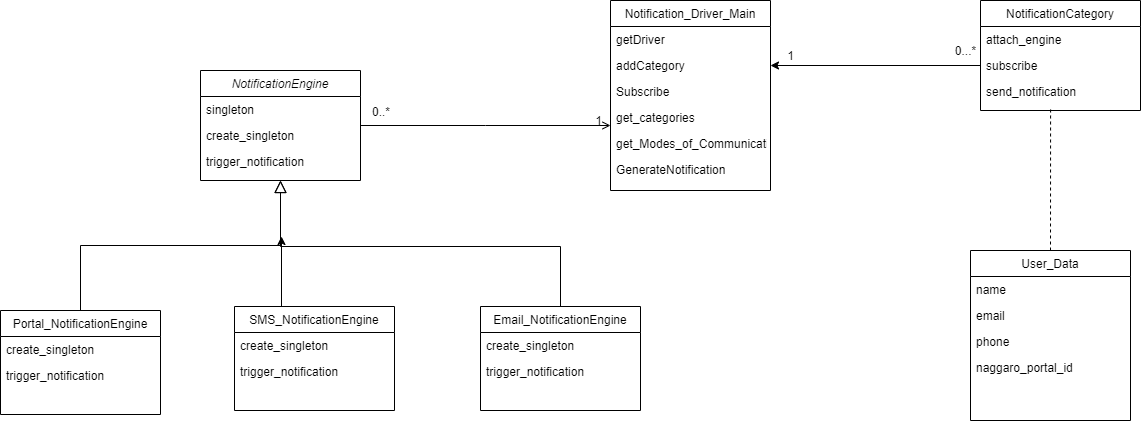

The diagram above was exported from draw.io. Its source (the exported page's mxGraphModel, read from the mxfile embedded in the PNG):
<mxGraphModel dx="1038" dy="531" grid="1" gridSize="10" guides="1" tooltips="1" connect="1" arrows="1" fold="1" page="1" pageScale="1" pageWidth="827" pageHeight="1169" math="0" shadow="0">
  <root>
    <mxCell id="WIyWlLk6GJQsqaUBKTNV-0" />
    <mxCell id="WIyWlLk6GJQsqaUBKTNV-1" parent="WIyWlLk6GJQsqaUBKTNV-0" />
    <mxCell id="zkfFHV4jXpPFQw0GAbJ--0" value="NotificationEngine" style="swimlane;fontStyle=2;align=center;verticalAlign=top;childLayout=stackLayout;horizontal=1;startSize=26;horizontalStack=0;resizeParent=1;resizeLast=0;collapsible=1;marginBottom=0;rounded=0;shadow=0;strokeWidth=1;" parent="WIyWlLk6GJQsqaUBKTNV-1" vertex="1">
      <mxGeometry x="220" y="120" width="160" height="110" as="geometry">
        <mxRectangle x="230" y="140" width="160" height="26" as="alternateBounds" />
      </mxGeometry>
    </mxCell>
    <mxCell id="zkfFHV4jXpPFQw0GAbJ--1" value="singleton" style="text;align=left;verticalAlign=top;spacingLeft=4;spacingRight=4;overflow=hidden;rotatable=0;points=[[0,0.5],[1,0.5]];portConstraint=eastwest;" parent="zkfFHV4jXpPFQw0GAbJ--0" vertex="1">
      <mxGeometry y="26" width="160" height="26" as="geometry" />
    </mxCell>
    <mxCell id="zkfFHV4jXpPFQw0GAbJ--2" value="create_singleton" style="text;align=left;verticalAlign=top;spacingLeft=4;spacingRight=4;overflow=hidden;rotatable=0;points=[[0,0.5],[1,0.5]];portConstraint=eastwest;rounded=0;shadow=0;html=0;" parent="zkfFHV4jXpPFQw0GAbJ--0" vertex="1">
      <mxGeometry y="52" width="160" height="26" as="geometry" />
    </mxCell>
    <mxCell id="zkfFHV4jXpPFQw0GAbJ--3" value="trigger_notification" style="text;align=left;verticalAlign=top;spacingLeft=4;spacingRight=4;overflow=hidden;rotatable=0;points=[[0,0.5],[1,0.5]];portConstraint=eastwest;rounded=0;shadow=0;html=0;" parent="zkfFHV4jXpPFQw0GAbJ--0" vertex="1">
      <mxGeometry y="78" width="160" height="26" as="geometry" />
    </mxCell>
    <mxCell id="zkfFHV4jXpPFQw0GAbJ--12" value="" style="endArrow=block;endSize=10;endFill=0;shadow=0;strokeWidth=1;rounded=0;edgeStyle=elbowEdgeStyle;elbow=vertical;" parent="WIyWlLk6GJQsqaUBKTNV-1" source="zkfFHV4jXpPFQw0GAbJ--6" target="zkfFHV4jXpPFQw0GAbJ--0" edge="1">
      <mxGeometry width="160" relative="1" as="geometry">
        <mxPoint x="200" y="203" as="sourcePoint" />
        <mxPoint x="200" y="203" as="targetPoint" />
      </mxGeometry>
    </mxCell>
    <mxCell id="zkfFHV4jXpPFQw0GAbJ--16" value="" style="endArrow=block;endSize=10;endFill=0;shadow=0;strokeWidth=1;rounded=0;edgeStyle=elbowEdgeStyle;elbow=vertical;" parent="WIyWlLk6GJQsqaUBKTNV-1" target="zkfFHV4jXpPFQw0GAbJ--0" edge="1">
      <mxGeometry width="160" relative="1" as="geometry">
        <mxPoint x="580" y="361.5" as="sourcePoint" />
        <mxPoint x="310" y="271" as="targetPoint" />
      </mxGeometry>
    </mxCell>
    <mxCell id="zkfFHV4jXpPFQw0GAbJ--26" value="" style="endArrow=open;shadow=0;strokeWidth=1;strokeColor=#000000;rounded=0;endFill=1;edgeStyle=elbowEdgeStyle;elbow=vertical;" parent="WIyWlLk6GJQsqaUBKTNV-1" source="zkfFHV4jXpPFQw0GAbJ--0" target="zkfFHV4jXpPFQw0GAbJ--17" edge="1">
      <mxGeometry x="0.5" y="41" relative="1" as="geometry">
        <mxPoint x="380" y="192" as="sourcePoint" />
        <mxPoint x="540" y="192" as="targetPoint" />
        <mxPoint x="-40" y="32" as="offset" />
      </mxGeometry>
    </mxCell>
    <mxCell id="zkfFHV4jXpPFQw0GAbJ--27" value="0..*" style="resizable=0;align=left;verticalAlign=bottom;labelBackgroundColor=none;fontSize=12;" parent="zkfFHV4jXpPFQw0GAbJ--26" connectable="0" vertex="1">
      <mxGeometry x="-1" relative="1" as="geometry">
        <mxPoint x="10" y="-5" as="offset" />
      </mxGeometry>
    </mxCell>
    <mxCell id="zkfFHV4jXpPFQw0GAbJ--28" value="1" style="resizable=0;align=right;verticalAlign=bottom;labelBackgroundColor=none;fontSize=12;" parent="zkfFHV4jXpPFQw0GAbJ--26" connectable="0" vertex="1">
      <mxGeometry x="1" relative="1" as="geometry">
        <mxPoint x="-7" y="4" as="offset" />
      </mxGeometry>
    </mxCell>
    <mxCell id="zkfFHV4jXpPFQw0GAbJ--17" value="Notification_Driver_Main" style="swimlane;fontStyle=0;align=center;verticalAlign=top;childLayout=stackLayout;horizontal=1;startSize=26;horizontalStack=0;resizeParent=1;resizeLast=0;collapsible=1;marginBottom=0;rounded=0;shadow=0;strokeWidth=1;" parent="WIyWlLk6GJQsqaUBKTNV-1" vertex="1">
      <mxGeometry x="630" y="50" width="160" height="190" as="geometry">
        <mxRectangle x="550" y="140" width="160" height="26" as="alternateBounds" />
      </mxGeometry>
    </mxCell>
    <mxCell id="zkfFHV4jXpPFQw0GAbJ--18" value="getDriver" style="text;align=left;verticalAlign=top;spacingLeft=4;spacingRight=4;overflow=hidden;rotatable=0;points=[[0,0.5],[1,0.5]];portConstraint=eastwest;" parent="zkfFHV4jXpPFQw0GAbJ--17" vertex="1">
      <mxGeometry y="26" width="160" height="26" as="geometry" />
    </mxCell>
    <mxCell id="zkfFHV4jXpPFQw0GAbJ--19" value="addCategory" style="text;align=left;verticalAlign=top;spacingLeft=4;spacingRight=4;overflow=hidden;rotatable=0;points=[[0,0.5],[1,0.5]];portConstraint=eastwest;rounded=0;shadow=0;html=0;" parent="zkfFHV4jXpPFQw0GAbJ--17" vertex="1">
      <mxGeometry y="52" width="160" height="26" as="geometry" />
    </mxCell>
    <mxCell id="zkfFHV4jXpPFQw0GAbJ--20" value="Subscribe" style="text;align=left;verticalAlign=top;spacingLeft=4;spacingRight=4;overflow=hidden;rotatable=0;points=[[0,0.5],[1,0.5]];portConstraint=eastwest;rounded=0;shadow=0;html=0;" parent="zkfFHV4jXpPFQw0GAbJ--17" vertex="1">
      <mxGeometry y="78" width="160" height="26" as="geometry" />
    </mxCell>
    <mxCell id="zkfFHV4jXpPFQw0GAbJ--21" value="get_categories" style="text;align=left;verticalAlign=top;spacingLeft=4;spacingRight=4;overflow=hidden;rotatable=0;points=[[0,0.5],[1,0.5]];portConstraint=eastwest;rounded=0;shadow=0;html=0;" parent="zkfFHV4jXpPFQw0GAbJ--17" vertex="1">
      <mxGeometry y="104" width="160" height="26" as="geometry" />
    </mxCell>
    <mxCell id="zkfFHV4jXpPFQw0GAbJ--22" value="get_Modes_of_Communication" style="text;align=left;verticalAlign=top;spacingLeft=4;spacingRight=4;overflow=hidden;rotatable=0;points=[[0,0.5],[1,0.5]];portConstraint=eastwest;rounded=0;shadow=0;html=0;" parent="zkfFHV4jXpPFQw0GAbJ--17" vertex="1">
      <mxGeometry y="130" width="160" height="26" as="geometry" />
    </mxCell>
    <mxCell id="zkfFHV4jXpPFQw0GAbJ--25" value="GenerateNotification" style="text;align=left;verticalAlign=top;spacingLeft=4;spacingRight=4;overflow=hidden;rotatable=0;points=[[0,0.5],[1,0.5]];portConstraint=eastwest;" parent="zkfFHV4jXpPFQw0GAbJ--17" vertex="1">
      <mxGeometry y="156" width="160" height="26" as="geometry" />
    </mxCell>
    <mxCell id="zkfFHV4jXpPFQw0GAbJ--6" value="Portal_NotificationEngine" style="swimlane;fontStyle=0;align=center;verticalAlign=top;childLayout=stackLayout;horizontal=1;startSize=26;horizontalStack=0;resizeParent=1;resizeLast=0;collapsible=1;marginBottom=0;rounded=0;shadow=0;strokeWidth=1;" parent="WIyWlLk6GJQsqaUBKTNV-1" vertex="1">
      <mxGeometry x="20" y="360" width="160" height="104" as="geometry">
        <mxRectangle x="130" y="380" width="160" height="26" as="alternateBounds" />
      </mxGeometry>
    </mxCell>
    <mxCell id="zkfFHV4jXpPFQw0GAbJ--7" value="create_singleton" style="text;align=left;verticalAlign=top;spacingLeft=4;spacingRight=4;overflow=hidden;rotatable=0;points=[[0,0.5],[1,0.5]];portConstraint=eastwest;" parent="zkfFHV4jXpPFQw0GAbJ--6" vertex="1">
      <mxGeometry y="26" width="160" height="26" as="geometry" />
    </mxCell>
    <mxCell id="zkfFHV4jXpPFQw0GAbJ--8" value="trigger_notification" style="text;align=left;verticalAlign=top;spacingLeft=4;spacingRight=4;overflow=hidden;rotatable=0;points=[[0,0.5],[1,0.5]];portConstraint=eastwest;rounded=0;shadow=0;html=0;" parent="zkfFHV4jXpPFQw0GAbJ--6" vertex="1">
      <mxGeometry y="52" width="160" height="26" as="geometry" />
    </mxCell>
    <mxCell id="-LKchg-hcdc6KRZxCvFK-11" value="&lt;span style=&quot;color: rgba(0 , 0 , 0 , 0) ; font-family: monospace ; font-size: 0px&quot;&gt;%3CmxGraphModel%3E%3Croot%3E%3CmxCell%20id%3D%220%22%2F%3E%3CmxCell%20id%3D%221%22%20parent%3D%220%22%2F%3E%3CmxCell%20id%3D%222%22%20value%3D%22SMS_NotificationEngine%22%20style%3D%22swimlane%3BfontStyle%3D0%3Balign%3Dcenter%3BverticalAlign%3Dtop%3BchildLayout%3DstackLayout%3Bhorizontal%3D1%3BstartSize%3D26%3BhorizontalStack%3D0%3BresizeParent%3D1%3BresizeLast%3D0%3Bcollapsible%3D1%3BmarginBottom%3D0%3Brounded%3D0%3Bshadow%3D0%3BstrokeWidth%3D1%3B%22%20vertex%3D%221%22%20parent%3D%221%22%3E%3CmxGeometry%20x%3D%2220%22%20y%3D%22360%22%20width%3D%22160%22%20height%3D%2286%22%20as%3D%22geometry%22%3E%3CmxRectangle%20x%3D%22130%22%20y%3D%22380%22%20width%3D%22160%22%20height%3D%2226%22%20as%3D%22alternateBounds%22%2F%3E%3C%2FmxGeometry%3E%3C%2FmxCell%3E%3CmxCell%20id%3D%223%22%20value%3D%22create_singleton%22%20style%3D%22text%3Balign%3Dleft%3BverticalAlign%3Dtop%3BspacingLeft%3D4%3BspacingRight%3D4%3Boverflow%3Dhidden%3Brotatable%3D0%3Bpoints%3D%5B%5B0%2C0.5%5D%2C%5B1%2C0.5%5D%5D%3BportConstraint%3Deastwest%3B%22%20vertex%3D%221%22%20parent%3D%222%22%3E%3CmxGeometry%20y%3D%2226%22%20width%3D%22160%22%20height%3D%2226%22%20as%3D%22geometry%22%2F%3E%3C%2FmxCell%3E%3CmxCell%20id%3D%224%22%20value%3D%22trigger_notification%22%20style%3D%22text%3Balign%3Dleft%3BverticalAlign%3Dtop%3BspacingLeft%3D4%3BspacingRight%3D4%3Boverflow%3Dhidden%3Brotatable%3D0%3Bpoints%3D%5B%5B0%2C0.5%5D%2C%5B1%2C0.5%5D%5D%3BportConstraint%3Deastwest%3Brounded%3D0%3Bshadow%3D0%3Bhtml%3D0%3B%22%20vertex%3D%221%22%20parent%3D%222%22%3E%3CmxGeometry%20y%3D%2252%22%20width%3D%22160%22%20height%3D%2226%22%20as%3D%22geometry%22%2F%3E%3C%2FmxCell%3E%3C%2Froot%3E%3C%2FmxGraphModel%3E&lt;/span&gt;&lt;span style=&quot;color: rgba(0 , 0 , 0 , 0) ; font-family: monospace ; font-size: 0px&quot;&gt;%3CmxGraphModel%3E%3Croot%3E%3CmxCell%20id%3D%220%22%2F%3E%3CmxCell%20id%3D%221%22%20parent%3D%220%22%2F%3E%3CmxCell%20id%3D%222%22%20value%3D%22SMS_NotificationEngine%22%20style%3D%22swimlane%3BfontStyle%3D0%3Balign%3Dcenter%3BverticalAlign%3Dtop%3BchildLayout%3DstackLayout%3Bhorizontal%3D1%3BstartSize%3D26%3BhorizontalStack%3D0%3BresizeParent%3D1%3BresizeLast%3D0%3Bcollapsible%3D1%3BmarginBottom%3D0%3Brounded%3D0%3Bshadow%3D0%3BstrokeWidth%3D1%3B%22%20vertex%3D%221%22%20parent%3D%221%22%3E%3CmxGeometry%20x%3D%2220%22%20y%3D%22360%22%20width%3D%22160%22%20height%3D%2286%22%20as%3D%22geometry%22%3E%3CmxRectangle%20x%3D%22130%22%20y%3D%22380%22%20width%3D%22160%22%20height%3D%2226%22%20as%3D%22alternateBounds%22%2F%3E%3C%2FmxGeometry%3E%3C%2FmxCell%3E%3CmxCell%20id%3D%223%22%20value%3D%22create_singleton%22%20style%3D%22text%3Balign%3Dleft%3BverticalAlign%3Dtop%3BspacingLeft%3D4%3BspacingRight%3D4%3Boverflow%3Dhidden%3Brotatable%3D0%3Bpoints%3D%5B%5B0%2C0.5%5D%2C%5B1%2C0.5%5D%5D%3BportConstraint%3Deastwest%3B%22%20vertex%3D%221%22%20parent%3D%222%22%3E%3CmxGeometry%20y%3D%2226%22%20width%3D%22160%22%20height%3D%2226%22%20as%3D%22geometry%22%2F%3E%3C%2FmxCell%3E%3CmxCell%20id%3D%224%22%20value%3D%22trigger_notification%22%20style%3D%22text%3Balign%3Dleft%3BverticalAlign%3Dtop%3BspacingLeft%3D4%3BspacingRight%3D4%3Boverflow%3Dhidden%3Brotatable%3D0%3Bpoints%3D%5B%5B0%2C0.5%5D%2C%5B1%2C0.5%5D%5D%3BportConstraint%3Deastwest%3Brounded%3D0%3Bshadow%3D0%3Bhtml%3D0%3B%22%20vertex%3D%221%22%20parent%3D%222%22%3E%3CmxGeometry%20y%3D%2252%22%20width%3D%22160%22%20height%3D%2226%22%20as%3D%22geometry%22%2F%3E%3C%2FmxCell%3E%3C%2Froot%3E%3C%2FmxGraphModel%3E&lt;/span&gt;&lt;span style=&quot;color: rgba(0 , 0 , 0 , 0) ; font-family: monospace ; font-size: 0px&quot;&gt;%3CmxGraphModel%3E%3Croot%3E%3CmxCell%20id%3D%220%22%2F%3E%3CmxCell%20id%3D%221%22%20parent%3D%220%22%2F%3E%3CmxCell%20id%3D%222%22%20value%3D%22SMS_NotificationEngine%22%20style%3D%22swimlane%3BfontStyle%3D0%3Balign%3Dcenter%3BverticalAlign%3Dtop%3BchildLayout%3DstackLayout%3Bhorizontal%3D1%3BstartSize%3D26%3BhorizontalStack%3D0%3BresizeParent%3D1%3BresizeLast%3D0%3Bcollapsible%3D1%3BmarginBottom%3D0%3Brounded%3D0%3Bshadow%3D0%3BstrokeWidth%3D1%3B%22%20vertex%3D%221%22%20parent%3D%221%22%3E%3CmxGeometry%20x%3D%2220%22%20y%3D%22360%22%20width%3D%22160%22%20height%3D%2286%22%20as%3D%22geometry%22%3E%3CmxRectangle%20x%3D%22130%22%20y%3D%22380%22%20width%3D%22160%22%20height%3D%2226%22%20as%3D%22alternateBounds%22%2F%3E%3C%2FmxGeometry%3E%3C%2FmxCell%3E%3CmxCell%20id%3D%223%22%20value%3D%22create_singleton%22%20style%3D%22text%3Balign%3Dleft%3BverticalAlign%3Dtop%3BspacingLeft%3D4%3BspacingRight%3D4%3Boverflow%3Dhidden%3Brotatable%3D0%3Bpoints%3D%5B%5B0%2C0.5%5D%2C%5B1%2C0.5%5D%5D%3BportConstraint%3Deastwest%3B%22%20vertex%3D%221%22%20parent%3D%222%22%3E%3CmxGeometry%20y%3D%2226%22%20width%3D%22160%22%20height%3D%2226%22%20as%3D%22geometry%22%2F%3E%3C%2FmxCell%3E%3CmxCell%20id%3D%224%22%20value%3D%22trigger_notification%22%20style%3D%22text%3Balign%3Dleft%3BverticalAlign%3Dtop%3BspacingLeft%3D4%3BspacingRight%3D4%3Boverflow%3Dhidden%3Brotatable%3D0%3Bpoints%3D%5B%5B0%2C0.5%5D%2C%5B1%2C0.5%5D%5D%3BportConstraint%3Deastwest%3Brounded%3D0%3Bshadow%3D0%3Bhtml%3D0%3B%22%20vertex%3D%221%22%20parent%3D%222%22%3E%3CmxGeometry%20y%3D%2252%22%20width%3D%22160%22%20height%3D%2226%22%20as%3D%22geometry%22%2F%3E%3C%2FmxCell%3E%3C%2Froot%3E%3C%2FmxGraphModel%3E&lt;/span&gt;" style="text;html=1;align=center;verticalAlign=middle;resizable=0;points=[];autosize=1;" parent="WIyWlLk6GJQsqaUBKTNV-1" vertex="1">
      <mxGeometry x="281" y="310" width="20" height="20" as="geometry" />
    </mxCell>
    <mxCell id="-LKchg-hcdc6KRZxCvFK-23" value="SMS_NotificationEngine" style="swimlane;fontStyle=0;align=center;verticalAlign=top;childLayout=stackLayout;horizontal=1;startSize=26;horizontalStack=0;resizeParent=1;resizeLast=0;collapsible=1;marginBottom=0;rounded=0;shadow=0;strokeWidth=1;" parent="WIyWlLk6GJQsqaUBKTNV-1" vertex="1">
      <mxGeometry x="254" y="356" width="160" height="104" as="geometry">
        <mxRectangle x="130" y="380" width="160" height="26" as="alternateBounds" />
      </mxGeometry>
    </mxCell>
    <mxCell id="-LKchg-hcdc6KRZxCvFK-24" value="create_singleton" style="text;align=left;verticalAlign=top;spacingLeft=4;spacingRight=4;overflow=hidden;rotatable=0;points=[[0,0.5],[1,0.5]];portConstraint=eastwest;" parent="-LKchg-hcdc6KRZxCvFK-23" vertex="1">
      <mxGeometry y="26" width="160" height="26" as="geometry" />
    </mxCell>
    <mxCell id="-LKchg-hcdc6KRZxCvFK-25" value="trigger_notification" style="text;align=left;verticalAlign=top;spacingLeft=4;spacingRight=4;overflow=hidden;rotatable=0;points=[[0,0.5],[1,0.5]];portConstraint=eastwest;rounded=0;shadow=0;html=0;" parent="-LKchg-hcdc6KRZxCvFK-23" vertex="1">
      <mxGeometry y="52" width="160" height="26" as="geometry" />
    </mxCell>
    <mxCell id="-LKchg-hcdc6KRZxCvFK-46" value="Email_NotificationEngine" style="swimlane;fontStyle=0;align=center;verticalAlign=top;childLayout=stackLayout;horizontal=1;startSize=26;horizontalStack=0;resizeParent=1;resizeLast=0;collapsible=1;marginBottom=0;rounded=0;shadow=0;strokeWidth=1;" parent="WIyWlLk6GJQsqaUBKTNV-1" vertex="1">
      <mxGeometry x="500" y="356" width="160" height="104" as="geometry">
        <mxRectangle x="130" y="380" width="160" height="26" as="alternateBounds" />
      </mxGeometry>
    </mxCell>
    <mxCell id="-LKchg-hcdc6KRZxCvFK-47" value="create_singleton" style="text;align=left;verticalAlign=top;spacingLeft=4;spacingRight=4;overflow=hidden;rotatable=0;points=[[0,0.5],[1,0.5]];portConstraint=eastwest;" parent="-LKchg-hcdc6KRZxCvFK-46" vertex="1">
      <mxGeometry y="26" width="160" height="26" as="geometry" />
    </mxCell>
    <mxCell id="-LKchg-hcdc6KRZxCvFK-48" value="trigger_notification" style="text;align=left;verticalAlign=top;spacingLeft=4;spacingRight=4;overflow=hidden;rotatable=0;points=[[0,0.5],[1,0.5]];portConstraint=eastwest;rounded=0;shadow=0;html=0;" parent="-LKchg-hcdc6KRZxCvFK-46" vertex="1">
      <mxGeometry y="52" width="160" height="26" as="geometry" />
    </mxCell>
    <mxCell id="-LKchg-hcdc6KRZxCvFK-60" value="NotificationCategory" style="swimlane;fontStyle=0;align=center;verticalAlign=top;childLayout=stackLayout;horizontal=1;startSize=26;horizontalStack=0;resizeParent=1;resizeLast=0;collapsible=1;marginBottom=0;rounded=0;shadow=0;strokeWidth=1;" parent="WIyWlLk6GJQsqaUBKTNV-1" vertex="1">
      <mxGeometry x="1000" y="50" width="160" height="110" as="geometry">
        <mxRectangle x="550" y="140" width="160" height="26" as="alternateBounds" />
      </mxGeometry>
    </mxCell>
    <mxCell id="-LKchg-hcdc6KRZxCvFK-61" value="attach_engine" style="text;align=left;verticalAlign=top;spacingLeft=4;spacingRight=4;overflow=hidden;rotatable=0;points=[[0,0.5],[1,0.5]];portConstraint=eastwest;" parent="-LKchg-hcdc6KRZxCvFK-60" vertex="1">
      <mxGeometry y="26" width="160" height="26" as="geometry" />
    </mxCell>
    <mxCell id="-LKchg-hcdc6KRZxCvFK-62" value="subscribe" style="text;align=left;verticalAlign=top;spacingLeft=4;spacingRight=4;overflow=hidden;rotatable=0;points=[[0,0.5],[1,0.5]];portConstraint=eastwest;rounded=0;shadow=0;html=0;" parent="-LKchg-hcdc6KRZxCvFK-60" vertex="1">
      <mxGeometry y="52" width="160" height="26" as="geometry" />
    </mxCell>
    <mxCell id="-LKchg-hcdc6KRZxCvFK-63" value="send_notification" style="text;align=left;verticalAlign=top;spacingLeft=4;spacingRight=4;overflow=hidden;rotatable=0;points=[[0,0.5],[1,0.5]];portConstraint=eastwest;rounded=0;shadow=0;html=0;" parent="-LKchg-hcdc6KRZxCvFK-60" vertex="1">
      <mxGeometry y="78" width="160" height="26" as="geometry" />
    </mxCell>
    <mxCell id="-LKchg-hcdc6KRZxCvFK-75" value="" style="endArrow=classic;html=1;" parent="WIyWlLk6GJQsqaUBKTNV-1" edge="1">
      <mxGeometry width="50" height="50" relative="1" as="geometry">
        <mxPoint x="301" y="356" as="sourcePoint" />
        <mxPoint x="301" y="286" as="targetPoint" />
      </mxGeometry>
    </mxCell>
    <mxCell id="-LKchg-hcdc6KRZxCvFK-76" style="edgeStyle=orthogonalEdgeStyle;rounded=0;orthogonalLoop=1;jettySize=auto;html=1;" parent="WIyWlLk6GJQsqaUBKTNV-1" source="-LKchg-hcdc6KRZxCvFK-62" target="zkfFHV4jXpPFQw0GAbJ--19" edge="1">
      <mxGeometry relative="1" as="geometry" />
    </mxCell>
    <mxCell id="-LKchg-hcdc6KRZxCvFK-67" value="User_Data" style="swimlane;fontStyle=0;align=center;verticalAlign=top;childLayout=stackLayout;horizontal=1;startSize=26;horizontalStack=0;resizeParent=1;resizeLast=0;collapsible=1;marginBottom=0;rounded=0;shadow=0;strokeWidth=1;" parent="WIyWlLk6GJQsqaUBKTNV-1" vertex="1">
      <mxGeometry x="990" y="300" width="160" height="170" as="geometry">
        <mxRectangle x="550" y="140" width="160" height="26" as="alternateBounds" />
      </mxGeometry>
    </mxCell>
    <mxCell id="-LKchg-hcdc6KRZxCvFK-68" value="name" style="text;align=left;verticalAlign=top;spacingLeft=4;spacingRight=4;overflow=hidden;rotatable=0;points=[[0,0.5],[1,0.5]];portConstraint=eastwest;" parent="-LKchg-hcdc6KRZxCvFK-67" vertex="1">
      <mxGeometry y="26" width="160" height="26" as="geometry" />
    </mxCell>
    <mxCell id="-LKchg-hcdc6KRZxCvFK-69" value="email" style="text;align=left;verticalAlign=top;spacingLeft=4;spacingRight=4;overflow=hidden;rotatable=0;points=[[0,0.5],[1,0.5]];portConstraint=eastwest;rounded=0;shadow=0;html=0;" parent="-LKchg-hcdc6KRZxCvFK-67" vertex="1">
      <mxGeometry y="52" width="160" height="26" as="geometry" />
    </mxCell>
    <mxCell id="-LKchg-hcdc6KRZxCvFK-70" value="phone" style="text;align=left;verticalAlign=top;spacingLeft=4;spacingRight=4;overflow=hidden;rotatable=0;points=[[0,0.5],[1,0.5]];portConstraint=eastwest;rounded=0;shadow=0;html=0;" parent="-LKchg-hcdc6KRZxCvFK-67" vertex="1">
      <mxGeometry y="78" width="160" height="26" as="geometry" />
    </mxCell>
    <mxCell id="-LKchg-hcdc6KRZxCvFK-71" value="naggaro_portal_id" style="text;align=left;verticalAlign=top;spacingLeft=4;spacingRight=4;overflow=hidden;rotatable=0;points=[[0,0.5],[1,0.5]];portConstraint=eastwest;rounded=0;shadow=0;html=0;" parent="-LKchg-hcdc6KRZxCvFK-67" vertex="1">
      <mxGeometry y="104" width="160" height="26" as="geometry" />
    </mxCell>
    <mxCell id="-LKchg-hcdc6KRZxCvFK-77" value="1" style="text;html=1;align=center;verticalAlign=middle;resizable=0;points=[];autosize=1;" parent="WIyWlLk6GJQsqaUBKTNV-1" vertex="1">
      <mxGeometry x="800" y="95" width="20" height="20" as="geometry" />
    </mxCell>
    <mxCell id="-LKchg-hcdc6KRZxCvFK-78" value="0...*" style="text;html=1;align=center;verticalAlign=middle;resizable=0;points=[];autosize=1;" parent="WIyWlLk6GJQsqaUBKTNV-1" vertex="1">
      <mxGeometry x="965" y="90" width="40" height="20" as="geometry" />
    </mxCell>
    <mxCell id="-LKchg-hcdc6KRZxCvFK-80" value="" style="endArrow=none;dashed=1;html=1;entryX=0.438;entryY=1.162;entryDx=0;entryDy=0;exitX=0.5;exitY=0;exitDx=0;exitDy=0;entryPerimeter=0;" parent="WIyWlLk6GJQsqaUBKTNV-1" source="-LKchg-hcdc6KRZxCvFK-67" target="-LKchg-hcdc6KRZxCvFK-63" edge="1">
      <mxGeometry width="50" height="50" relative="1" as="geometry">
        <mxPoint x="640" y="320" as="sourcePoint" />
        <mxPoint x="690" y="270" as="targetPoint" />
      </mxGeometry>
    </mxCell>
  </root>
</mxGraphModel>